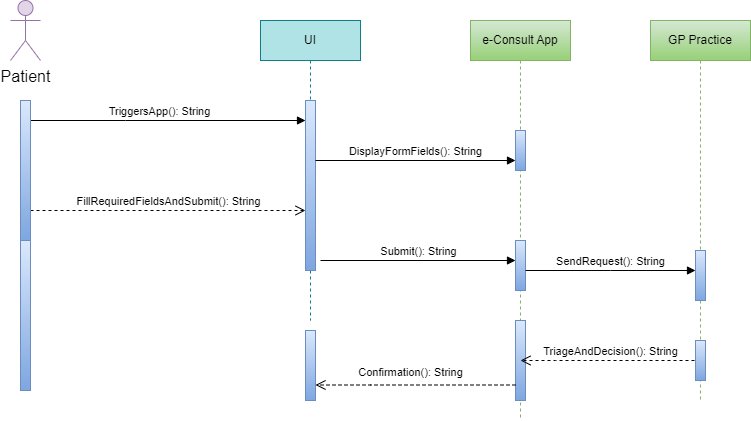

The diagram above was exported from draw.io. Its source (the exported page's mxGraphModel, read from the mxfile embedded in the PNG):
<mxGraphModel dx="500" dy="556" grid="1" gridSize="10" guides="1" tooltips="1" connect="1" arrows="1" fold="1" page="1" pageScale="1" pageWidth="850" pageHeight="1100" math="0" shadow="0">
  <root>
    <mxCell id="0" />
    <mxCell id="1" parent="0" />
    <mxCell id="aM9ryv3xv72pqoxQDRHE-5" value="UI" style="shape=umlLifeline;perimeter=lifelinePerimeter;whiteSpace=wrap;html=1;container=0;dropTarget=0;collapsible=0;recursiveResize=0;outlineConnect=0;portConstraint=eastwest;newEdgeStyle={&quot;edgeStyle&quot;:&quot;elbowEdgeStyle&quot;,&quot;elbow&quot;:&quot;vertical&quot;,&quot;curved&quot;:0,&quot;rounded&quot;:0};fillColor=#b0e3e6;strokeColor=#0e8088;" parent="1" vertex="1">
      <mxGeometry x="310" y="40" width="100" height="300" as="geometry" />
    </mxCell>
    <mxCell id="aM9ryv3xv72pqoxQDRHE-6" value="" style="html=1;points=[];perimeter=orthogonalPerimeter;outlineConnect=0;targetShapes=umlLifeline;portConstraint=eastwest;newEdgeStyle={&quot;edgeStyle&quot;:&quot;elbowEdgeStyle&quot;,&quot;elbow&quot;:&quot;vertical&quot;,&quot;curved&quot;:0,&quot;rounded&quot;:0};fillColor=#dae8fc;gradientColor=#7ea6e0;strokeColor=#6c8ebf;" parent="aM9ryv3xv72pqoxQDRHE-5" vertex="1">
      <mxGeometry x="45" y="80" width="10" height="170" as="geometry" />
    </mxCell>
    <mxCell id="aM9ryv3xv72pqoxQDRHE-7" value="TriggersApp(): String" style="html=1;verticalAlign=bottom;endArrow=block;edgeStyle=elbowEdgeStyle;elbow=vertical;curved=0;rounded=0;" parent="1" target="aM9ryv3xv72pqoxQDRHE-6" edge="1">
      <mxGeometry x="-0.0588" relative="1" as="geometry">
        <mxPoint x="80" y="140" as="sourcePoint" />
        <Array as="points">
          <mxPoint x="175" y="140" />
        </Array>
        <mxPoint x="330" y="140" as="targetPoint" />
        <mxPoint as="offset" />
      </mxGeometry>
    </mxCell>
    <mxCell id="aM9ryv3xv72pqoxQDRHE-10" value="FillRequiredFieldsAndSubmit(): String" style="html=1;verticalAlign=bottom;endArrow=open;dashed=1;endSize=8;edgeStyle=elbowEdgeStyle;elbow=horizontal;curved=0;rounded=0;" parent="1" source="7hJ8x9MQ8i2ADB3j_fdM-8" target="aM9ryv3xv72pqoxQDRHE-6" edge="1">
      <mxGeometry x="0.0039" relative="1" as="geometry">
        <mxPoint x="175" y="235" as="targetPoint" />
        <Array as="points">
          <mxPoint x="180" y="230" />
        </Array>
        <mxPoint x="90" y="230" as="sourcePoint" />
        <mxPoint as="offset" />
      </mxGeometry>
    </mxCell>
    <mxCell id="7hJ8x9MQ8i2ADB3j_fdM-1" value="e-Consult App" style="shape=umlLifeline;perimeter=lifelinePerimeter;whiteSpace=wrap;html=1;container=0;dropTarget=0;collapsible=0;recursiveResize=0;outlineConnect=0;portConstraint=eastwest;newEdgeStyle={&quot;edgeStyle&quot;:&quot;elbowEdgeStyle&quot;,&quot;elbow&quot;:&quot;vertical&quot;,&quot;curved&quot;:0,&quot;rounded&quot;:0};fillColor=#d5e8d4;strokeColor=#82b366;gradientColor=#97d077;" vertex="1" parent="1">
      <mxGeometry x="520" y="40" width="100" height="400" as="geometry" />
    </mxCell>
    <mxCell id="7hJ8x9MQ8i2ADB3j_fdM-2" value="" style="html=1;points=[];perimeter=orthogonalPerimeter;outlineConnect=0;targetShapes=umlLifeline;portConstraint=eastwest;newEdgeStyle={&quot;edgeStyle&quot;:&quot;elbowEdgeStyle&quot;,&quot;elbow&quot;:&quot;vertical&quot;,&quot;curved&quot;:0,&quot;rounded&quot;:0};fillColor=#dae8fc;gradientColor=#7ea6e0;strokeColor=#6c8ebf;" vertex="1" parent="7hJ8x9MQ8i2ADB3j_fdM-1">
      <mxGeometry x="45" y="220" width="10" height="50" as="geometry" />
    </mxCell>
    <mxCell id="7hJ8x9MQ8i2ADB3j_fdM-10" value="" style="html=1;points=[];perimeter=orthogonalPerimeter;outlineConnect=0;targetShapes=umlLifeline;portConstraint=eastwest;newEdgeStyle={&quot;edgeStyle&quot;:&quot;elbowEdgeStyle&quot;,&quot;elbow&quot;:&quot;vertical&quot;,&quot;curved&quot;:0,&quot;rounded&quot;:0};fontSize=16;fillColor=#dae8fc;gradientColor=#7ea6e0;strokeColor=#6c8ebf;" vertex="1" parent="7hJ8x9MQ8i2ADB3j_fdM-1">
      <mxGeometry x="45" y="300" width="10" height="80" as="geometry" />
    </mxCell>
    <mxCell id="7hJ8x9MQ8i2ADB3j_fdM-18" value="" style="html=1;points=[];perimeter=orthogonalPerimeter;outlineConnect=0;targetShapes=umlLifeline;portConstraint=eastwest;newEdgeStyle={&quot;edgeStyle&quot;:&quot;elbowEdgeStyle&quot;,&quot;elbow&quot;:&quot;vertical&quot;,&quot;curved&quot;:0,&quot;rounded&quot;:0};fontSize=16;fillColor=#dae8fc;gradientColor=#7ea6e0;strokeColor=#6c8ebf;" vertex="1" parent="7hJ8x9MQ8i2ADB3j_fdM-1">
      <mxGeometry x="45" y="110" width="10" height="40" as="geometry" />
    </mxCell>
    <mxCell id="7hJ8x9MQ8i2ADB3j_fdM-3" value="Patient" style="shape=umlActor;verticalLabelPosition=bottom;verticalAlign=top;html=1;outlineConnect=0;fontSize=16;fillColor=#e1d5e7;strokeColor=#9673a6;" vertex="1" parent="1">
      <mxGeometry x="60" y="20" width="30" height="60" as="geometry" />
    </mxCell>
    <mxCell id="7hJ8x9MQ8i2ADB3j_fdM-8" value="" style="html=1;points=[];perimeter=orthogonalPerimeter;outlineConnect=0;targetShapes=umlLifeline;portConstraint=eastwest;newEdgeStyle={&quot;edgeStyle&quot;:&quot;elbowEdgeStyle&quot;,&quot;elbow&quot;:&quot;vertical&quot;,&quot;curved&quot;:0,&quot;rounded&quot;:0};fontSize=16;fillColor=#dae8fc;gradientColor=#7ea6e0;strokeColor=#6c8ebf;" vertex="1" parent="1">
      <mxGeometry x="70" y="120" width="10" height="140" as="geometry" />
    </mxCell>
    <mxCell id="7hJ8x9MQ8i2ADB3j_fdM-9" value="Submit(): String" style="html=1;verticalAlign=bottom;endArrow=block;edgeStyle=elbowEdgeStyle;elbow=vertical;curved=0;rounded=0;" edge="1" parent="1" target="7hJ8x9MQ8i2ADB3j_fdM-2">
      <mxGeometry relative="1" as="geometry">
        <mxPoint x="370" y="280" as="sourcePoint" />
        <Array as="points" />
        <mxPoint x="565" y="280.53999999999996" as="targetPoint" />
        <mxPoint as="offset" />
      </mxGeometry>
    </mxCell>
    <mxCell id="7hJ8x9MQ8i2ADB3j_fdM-11" value="" style="html=1;points=[];perimeter=orthogonalPerimeter;outlineConnect=0;targetShapes=umlLifeline;portConstraint=eastwest;newEdgeStyle={&quot;edgeStyle&quot;:&quot;elbowEdgeStyle&quot;,&quot;elbow&quot;:&quot;vertical&quot;,&quot;curved&quot;:0,&quot;rounded&quot;:0};fontSize=16;fillColor=#dae8fc;gradientColor=#7ea6e0;strokeColor=#6c8ebf;" vertex="1" parent="1">
      <mxGeometry x="355" y="350" width="10" height="70" as="geometry" />
    </mxCell>
    <mxCell id="7hJ8x9MQ8i2ADB3j_fdM-12" value="TriageAndDecision(): String" style="html=1;verticalAlign=bottom;endArrow=open;dashed=1;endSize=8;edgeStyle=elbowEdgeStyle;elbow=vertical;curved=0;rounded=0;" edge="1" parent="1">
      <mxGeometry relative="1" as="geometry">
        <mxPoint x="570" y="380" as="targetPoint" />
        <Array as="points">
          <mxPoint x="605" y="380" />
        </Array>
        <mxPoint x="750" y="380" as="sourcePoint" />
      </mxGeometry>
    </mxCell>
    <mxCell id="7hJ8x9MQ8i2ADB3j_fdM-14" value="" style="html=1;points=[];perimeter=orthogonalPerimeter;outlineConnect=0;targetShapes=umlLifeline;portConstraint=eastwest;newEdgeStyle={&quot;edgeStyle&quot;:&quot;elbowEdgeStyle&quot;,&quot;elbow&quot;:&quot;vertical&quot;,&quot;curved&quot;:0,&quot;rounded&quot;:0};fontSize=16;fillColor=#dae8fc;gradientColor=#7ea6e0;strokeColor=#6c8ebf;" vertex="1" parent="1">
      <mxGeometry x="70" y="260" width="10" height="150" as="geometry" />
    </mxCell>
    <mxCell id="7hJ8x9MQ8i2ADB3j_fdM-15" value="GP Practice" style="shape=umlLifeline;perimeter=lifelinePerimeter;whiteSpace=wrap;html=1;container=0;dropTarget=0;collapsible=0;recursiveResize=0;outlineConnect=0;portConstraint=eastwest;newEdgeStyle={&quot;edgeStyle&quot;:&quot;elbowEdgeStyle&quot;,&quot;elbow&quot;:&quot;vertical&quot;,&quot;curved&quot;:0,&quot;rounded&quot;:0};fillColor=#d5e8d4;strokeColor=#82b366;gradientColor=#97d077;" vertex="1" parent="1">
      <mxGeometry x="700" y="40" width="100" height="380" as="geometry" />
    </mxCell>
    <mxCell id="7hJ8x9MQ8i2ADB3j_fdM-16" value="" style="html=1;points=[];perimeter=orthogonalPerimeter;outlineConnect=0;targetShapes=umlLifeline;portConstraint=eastwest;newEdgeStyle={&quot;edgeStyle&quot;:&quot;elbowEdgeStyle&quot;,&quot;elbow&quot;:&quot;vertical&quot;,&quot;curved&quot;:0,&quot;rounded&quot;:0};fillColor=#dae8fc;gradientColor=#7ea6e0;strokeColor=#6c8ebf;" vertex="1" parent="7hJ8x9MQ8i2ADB3j_fdM-15">
      <mxGeometry x="45" y="230" width="10" height="50" as="geometry" />
    </mxCell>
    <mxCell id="7hJ8x9MQ8i2ADB3j_fdM-17" value="" style="html=1;points=[];perimeter=orthogonalPerimeter;outlineConnect=0;targetShapes=umlLifeline;portConstraint=eastwest;newEdgeStyle={&quot;edgeStyle&quot;:&quot;elbowEdgeStyle&quot;,&quot;elbow&quot;:&quot;vertical&quot;,&quot;curved&quot;:0,&quot;rounded&quot;:0};fontSize=16;fillColor=#dae8fc;gradientColor=#7ea6e0;strokeColor=#6c8ebf;" vertex="1" parent="7hJ8x9MQ8i2ADB3j_fdM-15">
      <mxGeometry x="45" y="320" width="10" height="40" as="geometry" />
    </mxCell>
    <mxCell id="7hJ8x9MQ8i2ADB3j_fdM-20" value="DisplayFormFields(): String" style="html=1;verticalAlign=bottom;endArrow=block;edgeStyle=elbowEdgeStyle;elbow=vertical;curved=0;rounded=0;entryX=0.5;entryY=0.412;entryDx=0;entryDy=0;entryPerimeter=0;" edge="1" parent="1" source="aM9ryv3xv72pqoxQDRHE-6">
      <mxGeometry x="-0.0027" relative="1" as="geometry">
        <mxPoint x="370" y="180" as="sourcePoint" />
        <Array as="points">
          <mxPoint x="410" y="180" />
        </Array>
        <mxPoint x="565" y="180.53999999999996" as="targetPoint" />
        <mxPoint as="offset" />
      </mxGeometry>
    </mxCell>
    <mxCell id="7hJ8x9MQ8i2ADB3j_fdM-21" value="SendRequest(): String" style="html=1;verticalAlign=bottom;endArrow=block;edgeStyle=elbowEdgeStyle;elbow=vertical;curved=0;rounded=0;" edge="1" parent="1" source="7hJ8x9MQ8i2ADB3j_fdM-2" target="7hJ8x9MQ8i2ADB3j_fdM-16">
      <mxGeometry relative="1" as="geometry">
        <mxPoint x="580" y="300" as="sourcePoint" />
        <Array as="points" />
        <mxPoint x="730" y="300" as="targetPoint" />
        <mxPoint as="offset" />
      </mxGeometry>
    </mxCell>
    <mxCell id="7hJ8x9MQ8i2ADB3j_fdM-22" value="Confirmation(): String" style="html=1;verticalAlign=bottom;endArrow=open;dashed=1;endSize=8;edgeStyle=elbowEdgeStyle;elbow=vertical;curved=0;rounded=0;" edge="1" parent="1" target="7hJ8x9MQ8i2ADB3j_fdM-11">
      <mxGeometry x="0.05" y="-4" relative="1" as="geometry">
        <mxPoint x="290" y="405" as="targetPoint" />
        <Array as="points">
          <mxPoint x="420" y="404.5" />
        </Array>
        <mxPoint x="565" y="404.5" as="sourcePoint" />
        <mxPoint as="offset" />
      </mxGeometry>
    </mxCell>
  </root>
</mxGraphModel>